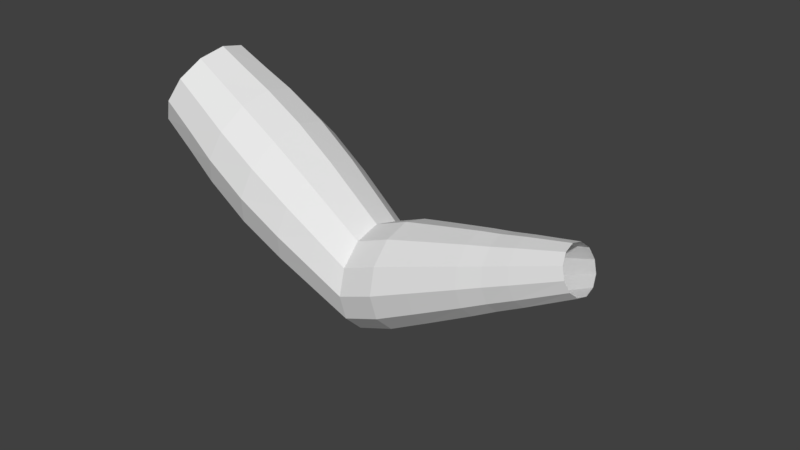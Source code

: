 # Source: arm_example.blend  (saved by Blender 2.78.0; exported with 4.5.12 LTS)
import bpy
from mathutils import Matrix  # noqa: F401  (used for matrix-valued properties, if any)

bpy.ops.wm.read_factory_settings(use_empty=True)
scene = bpy.context.scene
scene.name = 'Scene'

# ---- collections
col_collection_1 = bpy.data.collections.new('Collection 1'); scene.collection.children.link(col_collection_1)

# ---- world
world_world = bpy.data.worlds.new('World'); scene.world = world_world
world_world.color = (0.05088, 0.05088, 0.05088)
world_world.use_sun_shadow = False
world_world.sun_shadow_jitter_overblur = 0.0
world_world.cycles.sampling_method = 'MANUAL'

# ---- meshes
me_circle = bpy.data.meshes.new('Circle')
me_circle.from_pydata([(-1.928e-08, 1.0, 2.838e-09), (-0.4948, 0.866, 0.07212), (-0.857, 0.5, 0.1249), (-0.9895, -6.309e-08, 0.1442), (-0.857, -0.5, 0.1249), (-0.4948, -0.866, 0.07212), (-1.299e-07, -1.0, 2.181e-08), (0.4948, -0.866, -0.07212), (0.857, -0.5, -0.1249), (0.9895, -4.455e-07, -0.1442), (0.857, 0.5, -0.1249), (0.4948, 0.866, -0.07212), (1.06, 1.0, 4.77), (0.5899, 0.866, 4.599), (0.2459, 0.5, 4.473), (0.12, -6.386e-07, 4.428), (0.2459, -0.5, 4.473), (0.5899, -0.866, 4.599), (1.06, -1.0, 4.77), (1.53, -0.866, 4.941), (1.874, -0.5, 5.066), (1.999, -1.152e-06, 5.112), (1.874, 0.5, 5.066), (1.53, 0.866, 4.941), (-1.735, 0.4355, 8.08), (-1.902, 0.3771, 7.94), (-2.024, 0.2177, 7.838), (-2.069, -1.161e-06, 7.8), (-2.024, -0.2177, 7.838), (-1.902, -0.3771, 7.94), (-1.735, -0.4355, 8.08), (-1.569, -0.3771, 8.22), (-1.446, -0.2177, 8.323), (-1.402, -1.419e-06, 8.36), (-1.446, 0.2177, 8.323), (-1.569, 0.3771, 8.22), (-0.599, -0.4462, 5.596), (-0.3026, -0.7728, 5.726), (0.5073, 0.7728, 6.081), (0.1023, 0.8923, 5.903), (-0.3026, 0.7728, 5.726), (-0.599, 0.4462, 5.596), (0.8037, -0.4462, 6.211), (0.9122, -1.275e-06, 6.258), (0.1023, -0.8923, 5.903), (-0.7075, -8.035e-07, 5.549), (0.8037, 0.4462, 6.211), (0.5073, -0.7728, 6.081), (0.3154, -1.18, 1.421), (0.728, -1.168, 3.278), (1.276, -1.012, 3.35), (0.8813, -1.022, 1.426), (-0.8117, -2.111e-07, 1.408), (-0.3639, -4.441e-07, 3.132), (-0.218, -0.5841, 3.152), (-0.6611, -0.5902, 1.41), (1.297, 0.5902, 1.429), (1.679, 0.5841, 3.402), (1.276, 1.012, 3.35), (0.8813, 1.022, 1.426), (0.3154, 1.18, 1.421), (0.728, 1.168, 3.278), (0.1812, 1.012, 3.205), (-0.249, 1.022, 1.415), (1.679, -0.5841, 3.402), (1.297, -0.5902, 1.429), (0.1812, -1.012, 3.205), (-0.249, -1.022, 1.415), (-0.218, 0.5841, 3.152), (-0.6611, 0.5902, 1.41), (1.826, -9.75e-07, 3.421), (1.449, -7.113e-07, 1.43), (0.6851, -0.9388, 0.6768), (-0.754, -0.542, 0.7674), (0.6851, 0.9388, 0.6768), (-0.369, 0.9388, 0.7434), (1.072, -0.542, 0.6521), (-0.369, -0.9388, 0.7434), (-0.754, 0.542, 0.7674), (1.213, -5.765e-07, 0.643), (0.1577, -1.084, 0.7103), (-0.8948, -1.378e-07, 0.7762), (1.072, 0.542, 0.6521), (0.1577, 1.084, 0.7103), (0.5216, -1.223, 2.349), (1.102, -1.059, 2.39), (-0.6335, -3.223e-07, 2.266), (-0.4792, -0.6113, 2.278), (1.527, 0.6113, 2.419), (1.102, 1.059, 2.39), (0.5216, 1.223, 2.349), (-0.05683, 1.059, 2.308), (1.527, -0.6113, 2.419), (-0.05683, -1.059, 2.308), (-0.4792, 0.6113, 2.278), (1.683, -8.591e-07, 2.429), (0.8939, -1.084, 4.024), (-0.1219, -5.414e-07, 3.78), (1.776, 0.542, 4.234), (0.8939, 1.084, 4.024), (1.403, -0.9388, 4.145), (0.01395, -0.542, 3.813), (1.403, 0.9388, 4.145), (0.3855, 0.9388, 3.902), (1.776, -0.542, 4.234), (0.3855, -0.9388, 3.902), (0.01395, 0.542, 3.813), (1.913, -1.063e-06, 4.266), (0.117, -0.8694, 5.152), (0.581, 1.004, 5.337), (-0.2227, 0.5019, 5.016), (1.509, -1.233e-06, 5.706), (0.581, -1.004, 5.337), (-0.3471, -7.111e-07, 4.967), (1.385, 0.5019, 5.657), (1.045, -0.8694, 5.521), (-0.2227, -0.5019, 5.016), (1.045, 0.8694, 5.521), (0.117, 0.8694, 5.152), (1.385, -0.5019, 5.657), (-1.076, -0.3721, 6.34), (-1.553, -0.2955, 7.091), (-0.1812, 0.6444, 6.793), (-0.877, 0.5118, 7.51), (-0.8359, 0.6444, 6.461), (-1.372, 0.5118, 7.203), (0.05845, -0.3721, 6.914), (-0.6958, -0.2955, 7.622), (-1.372, -0.5118, 7.203), (-0.8359, -0.6444, 6.461), (-1.125, 0.591, 7.357), (-0.5085, 0.7441, 6.627), (-1.553, 0.2955, 7.091), (-1.076, 0.3721, 6.34), (-0.6294, -1.373e-06, 7.663), (0.1462, -1.324e-06, 6.959), (-1.125, -0.591, 7.357), (-0.5085, -0.7441, 6.627), (-1.62, -1.041e-06, 7.05), (-1.163, -9.216e-07, 6.295), (-0.6958, 0.2955, 7.622), (0.05845, 0.3721, 6.914), (-0.877, -0.5118, 7.51), (-0.1812, -0.6444, 6.793), (-1.304, -0.3306, 6.711), (-0.5258, 0.5726, 7.143), (-1.095, 0.5726, 6.827), (-0.3173, -0.3306, 7.258), (-1.095, -0.5726, 6.827), (-0.8106, 0.6612, 6.985), (-1.304, 0.3306, 6.711), (-0.241, -1.345e-06, 7.3), (-0.8106, -0.6612, 6.985), (-1.38, -9.819e-07, 6.669), (-0.3173, 0.3306, 7.258), (-0.5258, -0.5726, 7.143), (0.473, -0.8669, 4.735), (0.9414, 1.001, 4.91), (0.1301, 0.5005, 4.608), (1.878, -1.172e-06, 5.258), (0.9414, -1.001, 4.91), (0.004595, -6.565e-07, 4.561), (1.753, 0.5005, 5.212), (1.41, -0.8669, 5.084), (0.1301, -0.5005, 4.608), (1.41, 0.8668, 5.084), (0.473, 0.8668, 4.735), (1.753, -0.5005, 5.212), (1.009, -1.026, 4.543), (0.04658, -6.091e-07, 4.231), (1.844, 0.5128, 4.813), (1.009, 1.026, 4.543), (1.491, -0.8881, 4.699), (0.1755, -0.5128, 4.273), (1.491, 0.8881, 4.699), (0.5279, 0.8881, 4.387), (1.844, -0.5128, 4.813), (0.5279, -0.8881, 4.387), (0.1755, 0.5128, 4.273), (1.973, -1.125e-06, 4.855)], [], [(172, 19, 18, 168), (173, 16, 15, 169), (174, 23, 22, 170), (175, 13, 12, 171), (176, 20, 19, 172), (177, 17, 16, 173), (171, 12, 23, 174), (178, 14, 13, 175), (179, 21, 20, 176), (168, 18, 17, 177), (169, 15, 14, 178), (170, 22, 21, 179), (128, 29, 28, 121), (130, 24, 35, 123), (132, 26, 25, 125), (134, 33, 32, 127), (136, 30, 29, 128), (138, 27, 26, 132), (140, 34, 33, 134), (142, 31, 30, 136), (121, 28, 27, 138), (123, 35, 34, 140), (125, 25, 24, 130), (127, 32, 31, 142), (119, 42, 47, 115), (118, 40, 39, 109), (117, 38, 46, 114), (116, 36, 45, 113), (115, 47, 44, 112), (114, 46, 43, 111), (113, 45, 41, 110), (112, 44, 37, 108), (111, 43, 42, 119), (110, 41, 40, 118), (109, 39, 38, 117), (108, 37, 36, 116), (82, 56, 71, 79), (88, 57, 70, 95), (81, 52, 69, 78), (86, 53, 68, 94), (80, 48, 67, 77), (84, 49, 66, 93), (79, 71, 65, 76), (95, 70, 64, 92), (78, 69, 63, 75), (94, 68, 62, 91), (83, 60, 59, 74), (90, 61, 58, 89), (77, 67, 55, 73), (93, 66, 54, 87), (76, 65, 51, 72), (92, 64, 50, 85), (75, 63, 60, 83), (91, 62, 61, 90), (74, 59, 56, 82), (89, 58, 57, 88), (73, 55, 52, 81), (87, 54, 53, 86), (72, 51, 48, 80), (85, 50, 49, 84), (7, 72, 80, 6), (4, 73, 81, 3), (11, 74, 82, 10), (1, 75, 83, 0), (8, 76, 72, 7), (5, 77, 73, 4), (0, 83, 74, 11), (2, 78, 75, 1), (9, 79, 76, 8), (6, 80, 77, 5), (3, 81, 78, 2), (10, 82, 79, 9), (51, 85, 84, 48), (55, 87, 86, 52), (59, 89, 88, 56), (63, 91, 90, 60), (65, 92, 85, 51), (67, 93, 87, 55), (60, 90, 89, 59), (69, 94, 91, 63), (71, 95, 92, 65), (48, 84, 93, 67), (52, 86, 94, 69), (56, 88, 95, 71), (57, 98, 107, 70), (53, 97, 106, 68), (49, 96, 105, 66), (70, 107, 104, 64), (68, 106, 103, 62), (61, 99, 102, 58), (66, 105, 101, 54), (64, 104, 100, 50), (62, 103, 99, 61), (58, 102, 98, 57), (54, 101, 97, 53), (50, 100, 96, 49), (156, 108, 116, 164), (157, 109, 117, 165), (158, 110, 118, 166), (159, 111, 119, 167), (160, 112, 108, 156), (161, 113, 110, 158), (162, 114, 111, 159), (163, 115, 112, 160), (164, 116, 113, 161), (165, 117, 114, 162), (166, 118, 109, 157), (167, 119, 115, 163), (42, 126, 143, 47), (147, 127, 142, 155), (40, 124, 131, 39), (146, 125, 130, 149), (38, 122, 141, 46), (145, 123, 140, 154), (36, 120, 139, 45), (144, 121, 138, 153), (47, 143, 137, 44), (155, 142, 136, 152), (46, 141, 135, 43), (154, 140, 134, 151), (45, 139, 133, 41), (153, 138, 132, 150), (44, 137, 129, 37), (152, 136, 128, 148), (43, 135, 126, 42), (151, 134, 127, 147), (41, 133, 124, 40), (150, 132, 125, 146), (39, 131, 122, 38), (149, 130, 123, 145), (37, 129, 120, 36), (148, 128, 121, 144), (129, 148, 144, 120), (131, 149, 145, 122), (133, 150, 146, 124), (135, 151, 147, 126), (137, 152, 148, 129), (139, 153, 150, 133), (141, 154, 151, 135), (143, 155, 152, 137), (120, 144, 153, 139), (122, 145, 154, 141), (124, 146, 149, 131), (126, 147, 155, 143), (20, 167, 163, 19), (13, 166, 157, 12), (23, 165, 162, 22), (16, 164, 161, 15), (19, 163, 160, 18), (22, 162, 159, 21), (15, 161, 158, 14), (18, 160, 156, 17), (21, 159, 167, 20), (14, 158, 166, 13), (12, 157, 165, 23), (17, 156, 164, 16), (98, 170, 179, 107), (97, 169, 178, 106), (96, 168, 177, 105), (107, 179, 176, 104), (106, 178, 175, 103), (99, 171, 174, 102), (105, 177, 173, 101), (104, 176, 172, 100), (103, 175, 171, 99), (102, 174, 170, 98), (101, 173, 169, 97), (100, 172, 168, 96)])
me_circle.use_remesh_preserve_volume = False
me_circle.use_remesh_preserve_attributes = False
me_circle.use_mirror_vertex_groups = False
me_circle.update()
arm_armature = bpy.data.armatures.new('Armature')  # bones are not reproduced

# ---- objects
ob_armature = bpy.data.objects.new('Armature', arm_armature)
ob_circle = bpy.data.objects.new('Circle', me_circle)

# ---- transforms, parenting, visibility, modifiers, constraints
ob_armature.location = (0.0, 0.0, 0.0)
ob_armature.lineart.crease_threshold = 0.0
ob_circle.parent = ob_armature
ob_circle.location = (-4.575, -3.498e-07, 2.604)
ob_circle.rotation_euler = (-5.44e-07, 1.905, -3.869e-07)
ob_circle.lineart.crease_threshold = 0.0
_vg = ob_circle.vertex_groups.new(name='Bone')
for _i, _w in zip([0, 1, 2, 3, 4, 5, 6, 7, 8, 9, 10, 11, 12, 13, 14, 15, 16, 17, 18, 19, 20, 21, 22, 23, 36, 37, 38, 39, 40, 41, 42, 43, 44, 45, 46, 47, 48, 49, 50, 51, 52, 53, 54, 55, 56, 57, 58, 59, 60, 61, 62, 63, 64, 65, 66, 67, 68, 69, 70, 71, 72, 73, 74, 75, 76, 77, 78, 79, 80, 81, 82, 83, 84, 85, 86, 87, 88, 89, 90, 91, 92, 93, 94, 95, 96, 97, 98, 99, 100, 101, 102, 103, 104, 105, 106, 107, 108, 109, 110, 111, 112, 113, 114, 115, 116, 117, 118, 119, 156, 157, 158, 159, 160, 161, 162, 163, 164, 165, 166, 167, 168, 169, 170, 171, 172, 173, 174, 175, 176, 177, 178, 179], [0.9998, 0.9998, 0.9998, 0.9998, 0.9998, 0.9998, 0.9998, 0.9998, 0.9998, 0.9998, 0.9998, 0.9998, 0.557, 0.5828, 0.6036, 0.6145, 0.6038, 0.5745, 0.5035, 0.4966, 0.4915, 0.4899, 0.4913, 0.5005, 0.00269, 0.007298, 0.0156, 0.01264, 0.007486, 0.002421, 0.01454, 0.01473, 0.009957, 0.0001837, 0.01561, 0.01399, 0.9984, 0.9681, 0.9629, 0.9981, 0.999, 0.9815, 0.9795, 0.9989, 0.9981, 0.9619, 0.9632, 0.9981, 0.9984, 0.9697, 0.975, 0.9987, 0.9614, 0.9981, 0.9744, 0.9986, 0.9797, 0.9989, 0.9623, 0.9981, 0.9995, 0.9996, 0.9995, 0.9996, 0.9995, 0.9996, 0.9996, 0.9995, 0.9995, 0.9996, 0.9995, 0.9995, 0.9929, 0.9917, 0.996, 0.9955, 0.9914, 0.9917, 0.9931, 0.9945, 0.9913, 0.9943, 0.9956, 0.9915, 0.8799, 0.9277, 0.8498, 0.8866, 0.8553, 0.9211, 0.857, 0.9043, 0.8474, 0.9033, 0.9202, 0.8506, 0.1302, 0.1399, 0.1232, 0.15, 0.1314, 0.1199, 0.1516, 0.1458, 0.1239, 0.1495, 0.1314, 0.1494, 0.3884, 0.3913, 0.3923, 0.44, 0.3682, 0.3928, 0.4404, 0.4291, 0.3935, 0.4412, 0.3928, 0.4387, 0.6794, 0.7806, 0.5606, 0.6934, 0.5725, 0.7675, 0.5894, 0.7346, 0.5573, 0.7336, 0.765, 0.5544]): _vg.add([_i], _w, 'REPLACE')
_vg = ob_circle.vertex_groups.new(name='Bone.001')
for _i, _w in zip([12, 13, 14, 15, 16, 17, 18, 19, 20, 21, 22, 23, 24, 25, 26, 27, 28, 29, 30, 31, 32, 33, 34, 35, 36, 37, 38, 39, 40, 41, 42, 43, 44, 45, 46, 47, 49, 50, 57, 58, 61, 62, 64, 66, 70, 96, 97, 98, 99, 100, 101, 102, 103, 104, 105, 106, 107, 108, 109, 110, 111, 112, 113, 114, 115, 116, 117, 118, 119, 120, 121, 122, 123, 124, 125, 126, 127, 128, 129, 130, 131, 132, 133, 134, 135, 136, 137, 138, 139, 140, 141, 142, 143, 144, 145, 146, 147, 148, 149, 150, 151, 152, 153, 154, 155, 156, 157, 158, 159, 160, 161, 162, 163, 164, 165, 166, 167, 168, 169, 170, 171, 172, 173, 174, 175, 176, 177, 178, 179], [0.443, 0.4172, 0.3964, 0.3855, 0.3962, 0.4255, 0.4965, 0.5034, 0.5085, 0.5101, 0.5087, 0.4995, 1.0, 1.0, 1.0, 1.0, 1.0, 1.0, 1.0, 1.0, 1.0, 1.0, 1.0, 1.0, 0.9737, 0.9714, 0.9672, 0.9687, 0.9713, 0.9738, 0.9677, 0.9676, 0.97, 0.9749, 0.9672, 0.968, 0.01385, 0.02426, 0.02621, 0.02352, 0.01059, 6.874e-05, 0.02726, 0.001175, 0.02534, 0.1201, 0.07229, 0.1502, 0.1134, 0.1447, 0.07894, 0.143, 0.09567, 0.1526, 0.09674, 0.07981, 0.1494, 0.8698, 0.8601, 0.8768, 0.85, 0.8686, 0.8801, 0.8484, 0.8542, 0.8761, 0.8505, 0.8686, 0.8506, 0.9963, 0.9998, 0.9953, 0.9998, 0.9958, 0.9998, 0.9953, 0.9998, 0.9998, 0.9959, 0.9998, 0.9955, 0.9998, 0.9962, 0.9998, 0.9953, 0.9998, 0.9956, 0.9998, 0.9965, 0.9998, 0.9953, 0.9998, 0.9953, 0.999, 0.9987, 0.9989, 0.9988, 0.9989, 0.9988, 0.999, 0.9988, 0.9988, 0.999, 0.9988, 0.9987, 0.6116, 0.6087, 0.6077, 0.56, 0.6318, 0.6072, 0.5596, 0.5709, 0.6065, 0.5588, 0.6072, 0.5613, 0.3206, 0.2194, 0.4394, 0.3066, 0.4275, 0.2325, 0.4106, 0.2654, 0.4427, 0.2664, 0.235, 0.4456]): _vg.add([_i], _w, 'REPLACE')
_m = ob_circle.modifiers.new('Armature', 'ARMATURE')
_m.object = ob_armature

# ---- collection membership
col_collection_1.objects.link(ob_armature)
col_collection_1.objects.link(ob_circle)

# ---- scene / render settings (as saved in the file)
scene.frame_start = 1; scene.frame_end = 250; scene.frame_set(1)
scene.render.engine = 'BLENDER_EEVEE_NEXT'
scene.render.resolution_percentage = 50
scene.render.dither_intensity = 0.0
scene.cycles.use_denoising = False
scene.cycles.samples = 128
scene.cycles.sampling_pattern = 'TABULATED_SOBOL'
scene.cycles.light_sampling_threshold = 0.0
scene.cycles.use_adaptive_sampling = False
scene.cycles.use_light_tree = False
scene.cycles.blur_glossy = 0.0
scene.cycles.sample_clamp_indirect = 0.0
scene.view_settings.view_transform = 'Standard'
bpy.context.view_layer.update()

# ---- added for rendering (the .blend has no active camera and no usable light): camera, sun
cam_auto = bpy.data.cameras.new('AutoCamera')
cam_auto.lens = 50.0
cam_auto.sensor_width = 36.0
cam_auto.clip_end = 1000.0
ob_auto_camera = bpy.data.objects.new('AutoCamera', cam_auto)
scene.collection.objects.link(ob_auto_camera)
ob_auto_camera.location = (10.8984, -12.9614, 9.83874)
ob_auto_camera.rotation_euler = (1.09748, -7.21219e-08, 0.694738)
scene.camera = ob_auto_camera
light_auto_sun = bpy.data.lights.new('AutoSun', 'SUN')
light_auto_sun.energy = 3.0
light_auto_sun.angle = 0.0523599
ob_auto_sun = bpy.data.objects.new('AutoSun', light_auto_sun)
scene.collection.objects.link(ob_auto_sun)
ob_auto_sun.rotation_euler = (0.872665, 0.174533, 0.523599)
bpy.context.view_layer.update()
